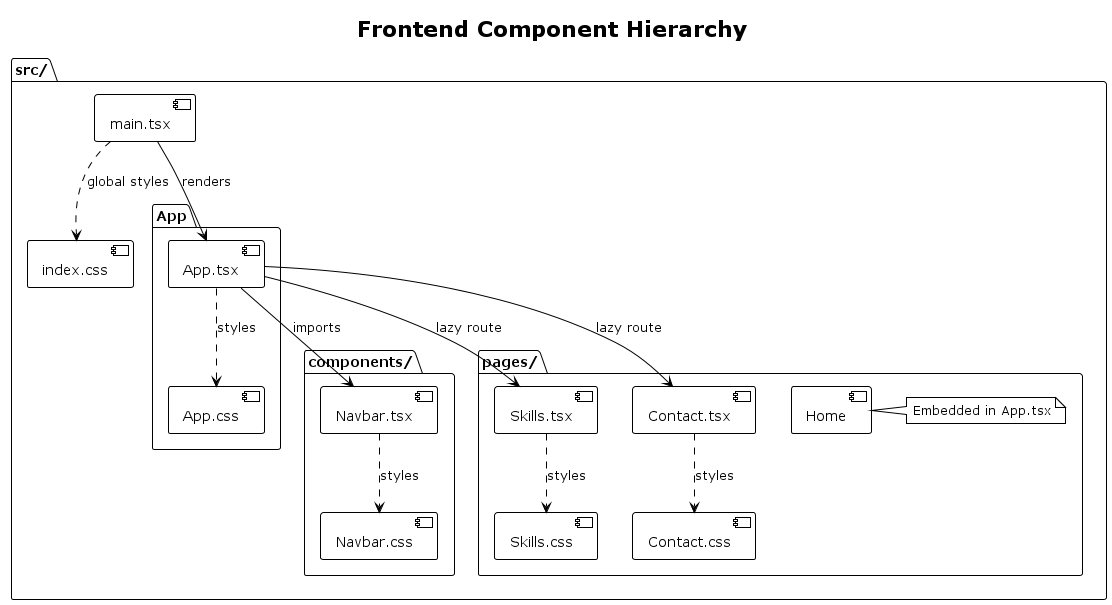

The diagram above was rendered by PlantUML. Its source (embedded in the PNG):
@startuml Component_Diagram
!theme plain
title Frontend Component Hierarchy

skinparam componentStyle uml2

package "src/" {
    [main.tsx] as main
    
    package "App" {
        [App.tsx] as app
        [App.css] as appcss
    }
    
    package "components/" {
        [Navbar.tsx] as navbar
        [Navbar.css] as navbarcss
    }
    
    package "pages/" {
        [Home] as home
        note right: Embedded in App.tsx
        
        [Skills.tsx] as skills
        [Skills.css] as skillscss
        
        [Contact.tsx] as contact
        [Contact.css] as contactcss
    }
    
    [index.css] as indexcss
}

main --> app : renders
app --> navbar : imports
app --> skills : lazy route
app --> contact : lazy route
navbar ..> navbarcss : styles
skills ..> skillscss : styles
contact ..> contactcss : styles
app ..> appcss : styles
main ..> indexcss : global styles

@enduml